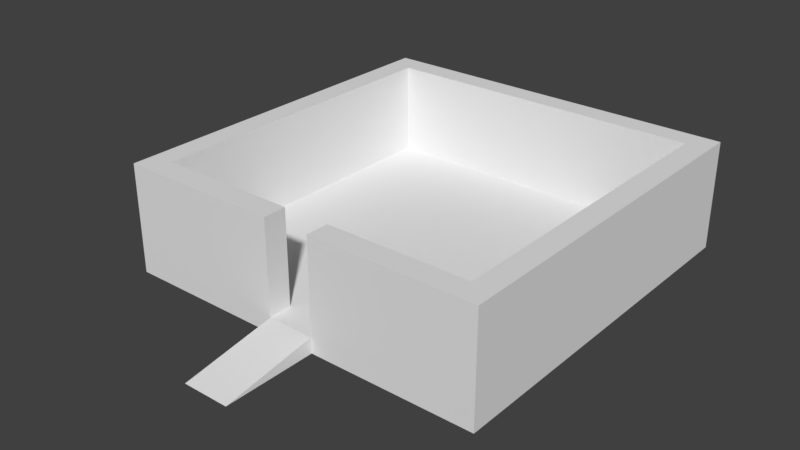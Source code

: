 # Source: house1.blend  (saved by Blender 2.79.0; exported with 4.5.12 LTS)
import bpy
from mathutils import Matrix  # noqa: F401  (used for matrix-valued properties, if any)

bpy.ops.wm.read_factory_settings(use_empty=True)
scene = bpy.context.scene
scene.name = 'Scene'

# ---- collections
col_collection_1 = bpy.data.collections.new('Collection 1'); scene.collection.children.link(col_collection_1)

# ---- materials (node trees are filled in below, after node groups)
mat_material = bpy.data.materials.new('Material')
mat_material.alpha_threshold = 0.0
mat_material.use_transparent_shadow = False
mat_material.roughness = 0.5
mat_material.line_color = (0.0, 0.0, 0.0, 1.0)

# ---- material node trees

# ---- world
world_world = bpy.data.worlds.new('World'); scene.world = world_world
world_world.color = (0.05088, 0.05088, 0.05088)
world_world.use_sun_shadow = False
world_world.sun_shadow_jitter_overblur = 0.0
world_world.cycles.sampling_method = 'MANUAL'

# ---- meshes
me_cube = bpy.data.meshes.new('Cube')
me_cube.from_pydata([(12.0, 12.02, -1.0), (12.0, -11.98, -1.0), (-12.0, -11.98, -1.0), (-12.0, 12.02, -1.0), (12.0, 12.02, 0.0), (12.0, -11.98, 0.0), (-12.0, -11.98, 0.0), (-12.0, 12.02, 0.0), (-1.5, -11.98, 0.0), (-10.5, 10.52, 0.0), (10.5, 10.52, 0.0), (10.5, -10.48, 0.0), (-1.5, -10.48, 0.0), (1.5, -10.48, 0.0), (-10.5, -10.48, 0.0), (12.0, -10.48, 6.0), (12.0, -11.98, 6.0), (-12.0, 12.02, 6.0), (-12.0, -11.98, 6.0), (-12.0, 10.52, 6.0), (1.5, -11.98, 6.0), (-1.5, -11.98, 6.0), (12.0, 10.52, 6.0), (-12.0, -10.48, 6.0), (12.0, 12.02, 6.0), (-10.5, 10.52, 6.0), (10.5, 10.52, 6.0), (10.5, -10.48, 6.0), (-1.5, -10.48, 6.0), (1.5, -10.48, 6.0), (-10.5, -10.48, 6.0), (1.5, -11.98, -1.0), (-1.5, -11.98, -1.0), (1.5, -11.98, 0.0), (1.5, -17.98, -1.0), (-1.5, -17.98, -1.0)], [], [(0, 1, 31, 32, 2, 3), (0, 4, 5, 1), (1, 5, 33, 31), (2, 6, 7, 3), (4, 0, 3, 7), (11, 13, 29, 27), (12, 14, 30, 28), (6, 18, 23, 19, 17, 7), (9, 10, 26, 25), (9, 14, 12, 13, 11, 10), (4, 7, 17, 24), (4, 24, 22, 15, 16, 5), (28, 30, 23, 18, 21), (19, 23, 30, 25), (17, 19, 25, 26, 22, 24), (26, 27, 15, 22), (27, 29, 20, 16, 15), (12, 28, 21, 8), (13, 12, 8, 33), (8, 21, 18, 6), (5, 16, 20, 33), (29, 13, 33, 20), (9, 25, 30, 14), (10, 11, 27, 26), (34, 33, 8, 35), (8, 32, 35), (32, 8, 6, 2), (31, 33, 34), (32, 31, 34, 35)])
_uv = me_cube.uv_layers.new(name='UVMap')
_uv.uv.foreach_set('vector', [0.1774, 0.2721, 0.1774, 0.4494, 0.000167, 0.4525, 8.783e-05, 0.4494, 0.0001418, 0.4494, 0.0001423, 0.2721, 2.729, 0.1828, 2.729, 0.2736, 0.5499, 0.273, 0.55, 0.1824, 0.55, 0.1824, 0.5499, 0.273, -0.4004, 0.2721, -0.4003, 0.1817, 7.087, 0.1823, 7.087, 0.273, 4.908, 0.2736, 4.908, 0.1828, 2.729, 0.2736, 2.729, 0.1828, 4.908, 0.1828, 4.908, 0.2736, -1.35, 0.272, -0.536, 0.2721, -0.5361, 0.8148, -1.35, 0.8147, -7.862, 0.2707, -7.048, 0.2709, -7.048, 0.8136, -7.863, 0.8134, 7.087, 0.273, 7.088, 0.8151, 6.953, 0.8152, 5.059, 0.8183, 4.908, 0.8183, 4.908, 0.2736, -5.149, 0.2712, -3.25, 0.2716, -3.25, 0.8143, -5.149, 0.8139, 1.211, 0.9881, 0.1339, 0.9881, 0.1316, 0.5302, 0.1323, 0.3947, 0.1339, -0.01776, 1.211, -0.01776, 2.729, 0.2736, 4.908, 0.2736, 4.908, 0.8183, 2.729, 0.8183, 2.729, 0.2736, 2.729, 0.8183, 2.578, 0.8183, 0.6847, 0.8151, 0.5493, 0.815, 0.5499, 0.273, 0.4375, 0.06259, 0.06259, 0.06259, 0.0001007, 0.06259, 9.998e-05, 0.0001053, 0.4375, 9.998e-05, 0.0001123, 0.9374, 0.0001007, 0.06259, 0.06259, 0.06259, 0.0626, 0.9374, 0.0001132, 0.9999, 0.0001123, 0.9374, 0.0626, 0.9374, 0.9374, 0.9374, 0.9999, 0.9374, 0.9999, 0.9999, 0.9374, 0.9374, 0.9374, 0.0626, 0.9999, 0.0626, 0.9999, 0.9374, 0.9374, 0.0626, 0.5625, 0.06261, 0.5625, 0.0001243, 0.9999, 0.0001185, 0.9999, 0.0626, -7.862, 0.2707, -7.863, 0.8134, -7.998, 0.8134, -7.998, 0.2707, 0.1323, 0.3947, 0.1316, 0.5302, 0.06389, 0.5299, 0.06452, 0.3944, 8.038, 0.2722, 8.038, 0.8147, 7.088, 0.8151, 7.087, 0.273, 0.5499, 0.273, 0.5493, 0.815, -0.4005, 0.8148, -0.4004, 0.2721, -0.5361, 0.8148, -0.536, 0.2721, -0.4004, 0.2721, -0.4005, 0.8148, -5.149, 0.2712, -5.149, 0.8139, -7.048, 0.8136, -7.048, 0.2709, -3.25, 0.2716, -1.35, 0.272, -1.35, 0.8147, -3.25, 0.8143, -0.2102, 0.3931, 0.06452, 0.3944, 0.06389, 0.5299, -0.2108, 0.5286, 0.06389, 0.5299, 0.05626, 0.5744, -0.2108, 0.5286, 8.038, 0.1817, 8.038, 0.2722, 7.087, 0.273, 7.087, 0.1823, 0.0573, 0.3498, 0.06452, 0.3944, -0.2102, 0.3931, -0.4818, 0.5274, -0.4812, 0.3919, -0.2102, 0.3931, -0.2108, 0.5286])
me_cube.materials.append(mat_material)
me_cube.use_remesh_preserve_volume = False
me_cube.use_remesh_preserve_attributes = False
me_cube.use_mirror_vertex_groups = False
me_cube.update()

# ---- objects
ob_cube = bpy.data.objects.new('Cube', me_cube)

# ---- transforms, parenting, visibility, modifiers, constraints
ob_cube.location = (0.0, 0.0, 0.0)
ob_cube.lock_rotations_4d = False
ob_cube.empty_display_type = 'ARROWS'
ob_cube.lineart.crease_threshold = 0.0

# ---- collection membership
col_collection_1.objects.link(ob_cube)

# ---- scene / render settings (as saved in the file)
scene.frame_start = 1; scene.frame_end = 250; scene.frame_set(1)
scene.render.engine = 'BLENDER_EEVEE_NEXT'
scene.render.resolution_percentage = 50
scene.render.dither_intensity = 0.0
scene.cycles.use_denoising = False
scene.cycles.samples = 128
scene.cycles.sampling_pattern = 'TABULATED_SOBOL'
scene.cycles.use_adaptive_sampling = False
scene.cycles.use_light_tree = False
scene.cycles.blur_glossy = 0.0
scene.cycles.sample_clamp_indirect = 0.0
scene.view_settings.view_transform = 'Standard'
bpy.context.view_layer.update()

# ---- added for rendering (the .blend has no active camera and no usable light): camera, sun
cam_auto = bpy.data.cameras.new('AutoCamera')
cam_auto.lens = 50.0
cam_auto.sensor_width = 36.0
cam_auto.clip_end = 1000.0
ob_auto_camera = bpy.data.objects.new('AutoCamera', cam_auto)
scene.collection.objects.link(ob_auto_camera)
ob_auto_camera.location = (36.1312, -46.3369, 31.4049)
ob_auto_camera.rotation_euler = (1.09748, -7.21219e-08, 0.694738)
scene.camera = ob_auto_camera
light_auto_sun = bpy.data.lights.new('AutoSun', 'SUN')
light_auto_sun.energy = 3.0
light_auto_sun.angle = 0.0523599
ob_auto_sun = bpy.data.objects.new('AutoSun', light_auto_sun)
scene.collection.objects.link(ob_auto_sun)
ob_auto_sun.rotation_euler = (0.872665, 0.174533, 0.523599)
bpy.context.view_layer.update()
